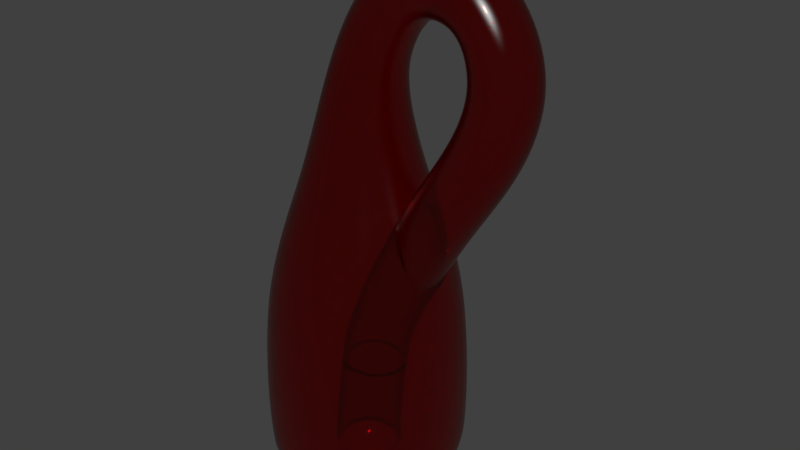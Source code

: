 # Source: Klein_Bottle_Thingiverse.blend  (saved by Blender 2.78.0; exported with 4.5.12 LTS)
import bpy
from mathutils import Matrix  # noqa: F401  (used for matrix-valued properties, if any)

bpy.ops.wm.read_factory_settings(use_empty=True)
scene = bpy.context.scene
scene.name = 'Scene'

# ---- collections
col_collection_1 = bpy.data.collections.new('Collection 1'); scene.collection.children.link(col_collection_1)

# ---- materials (node trees are filled in below, after node groups)
mat_material_006 = bpy.data.materials.new('Material.006')
mat_material_006.alpha_threshold = 0.0
mat_material_006.use_transparent_shadow = False
mat_material_006.roughness = 0.5

# ---- material node trees
mat_material_006.use_nodes = True; mat_material_006.node_tree.nodes.clear()
_N = mat_material_006.node_tree.nodes; _L = mat_material_006.node_tree.links
n0 = _N.new('ShaderNodeBsdfGlass'); n0.name = 'Glass BSDF'; n0.location = (-96, 373)
n0.distribution = 'BECKMANN'
n0.inputs[0].default_value = (1.0, 0.07047, 0.02663, 1.0)
n0.inputs[1].default_value = 0.1
n0.inputs[2].default_value = 1.45
n1 = _N.new('ShaderNodeBsdfAnisotropic'); n1.name = 'Glossy BSDF'; n1.location = (-92, 177)
n1.distribution = 'ASHIKHMIN_SHIRLEY'
n1.inputs[0].default_value = (0.7434, 0.8, 0.7823, 1.0)
n1.inputs[1].default_value = 0.3162
n2 = _N.new('ShaderNodeFresnel'); n2.name = 'Fresnel'; n2.location = (-87, 490)
n2.inputs[0].default_value = 1.45
n3 = _N.new('ShaderNodeOutputMaterial'); n3.name = 'Material Output'; n3.location = (726, 339)
n4 = _N.new('ShaderNodeMixShader'); n4.name = 'Mix Shader'; n4.location = (171, 306)
n5 = _N.new('ShaderNodeVolumeAbsorption'); n5.name = 'Volume Absorption'; n5.location = (433, 197)
n5.inputs[1].default_value = 0.2
n6 = _N.new('ShaderNodeMixShader'); n6.name = 'Mix Shader.001'; n6.location = (672, 126)
n7 = _N.new('ShaderNodeVolumeScatter'); n7.name = 'Volume Scatter'; n7.location = (436, 75)
n7.width = 140
n7.inputs[1].default_value = 0.4
n7.inputs[2].default_value = 0.1
_L.new(n0.outputs[0], n4.inputs[1])
_L.new(n4.outputs[0], n3.inputs[0])
_L.new(n1.outputs[0], n4.inputs[2])
_L.new(n2.outputs[0], n4.inputs[0])
_L.new(n5.outputs[0], n6.inputs[1])
_L.new(n7.outputs[0], n6.inputs[2])
_L.new(n6.outputs[0], n3.inputs[1])
n3.is_active_output = True

# ---- world
world_world = bpy.data.worlds.new('World'); scene.world = world_world
world_world.color = (0.05088, 0.05088, 0.05088)
world_world.use_sun_shadow = False
world_world.sun_shadow_jitter_overblur = 0.0
world_world.cycles.sampling_method = 'MANUAL'

# ---- meshes
me_plane_007 = bpy.data.meshes.new('Plane.007')
me_plane_007.from_pydata([(-7.246, -7.246, 0.538), (7.246, -7.246, 0.538), (-7.246, 7.246, 0.538), (7.246, 7.246, 0.538), (-22.31, -22.31, 39.26), (22.31, -22.31, 39.26), (-22.31, 22.31, 39.26), (22.31, 22.31, 39.26), (-13.13, -13.13, 62.14), (13.13, -13.13, 62.14), (-13.13, 13.13, 62.14), (13.13, 13.13, 62.14), (-8.567, -8.567, 79.11), (8.567, -8.567, 79.11), (-8.567, 8.567, 79.11), (8.567, 8.567, 79.11), (-3.261, -6.885, 94.85), (8.673, -6.885, 87.98), (-3.261, 6.885, 94.85), (8.673, 6.885, 87.98), (5.521, -6.885, 107.6), (12.9, -6.885, 95.96), (5.521, 6.885, 107.6), (12.9, 6.885, 95.96), (16.73, -6.885, 112.5), (17.71, -6.885, 98.72), (16.73, 6.885, 112.5), (17.71, 6.885, 98.72), (29.78, -6.885, 109.7), (23.9, -6.885, 97.27), (29.78, 6.885, 109.7), (23.9, 6.885, 97.27), (39.28, -6.885, 95.24), (25.81, -6.885, 92.4), (39.28, 6.885, 95.24), (25.81, 6.885, 92.4), (38.75, -6.886, 81.34), (25.63, -6.886, 85.53), (38.75, 6.885, 81.34), (25.63, 6.885, 85.53), (32.93, -6.886, 68.91), (20.74, -6.886, 75.32), (32.93, 6.885, 68.91), (20.74, 6.885, 75.32), (17.48, -6.886, 44.27), (5.294, -6.886, 50.68), (17.48, 6.885, 44.27), (5.294, 6.885, 50.68), (-3.589, -6.886, 30.83), (-3.589, 6.885, 30.83), (6.951, -6.886, 6.458), (-6.806, -6.886, 7.062), (6.951, 6.885, 6.458), (-6.806, 6.885, 7.062), (13.85, 6.885, 65.35), (13.85, -6.886, 65.35), (24.95, -6.886, 57.2), (24.95, 6.885, 57.2), (-22.31, 22.31, 0.538), (-22.31, -22.31, 0.538), (22.31, -22.31, 0.538), (22.31, 22.31, 0.538), (-20.16, 20.16, 0.538), (-9.257, 9.257, 0.538), (-9.257, -9.257, 0.538), (-20.16, -20.16, 0.538), (9.257, -9.257, 0.538), (20.16, -20.16, 0.538), (9.257, 9.257, 0.538), (20.16, 20.16, 0.538), (10.17, -6.886, 30.23), (10.17, 6.885, 30.23), (9.039, 6.885, 22.31), (7.909, 6.885, 14.38), (7.909, -6.886, 14.38), (9.039, -6.886, 22.31), (-4.719, 6.885, 22.91), (-5.848, 6.885, 14.99), (-4.719, -6.886, 22.91), (-5.848, -6.886, 14.99), (9.039, 6.885, 22.31), (9.039, -6.886, 22.31), (-4.719, 6.885, 22.91), (-4.719, -6.886, 22.91), (-17.05, 17.05, 0.538), (-17.05, -17.05, 0.538), (17.05, -17.05, 0.538), (17.05, 17.05, 0.538)], [], [(53, 51, 0, 2), (5, 7, 11, 9), (61, 58, 6, 7), (59, 60, 5, 4), (60, 61, 7, 5), (58, 59, 4, 6), (9, 11, 15, 13), (6, 4, 8, 10), (7, 6, 10, 11), (4, 5, 9, 8), (15, 14, 18, 19), (10, 8, 12, 14), (11, 10, 14, 15), (8, 9, 13, 12), (17, 19, 23, 21), (12, 13, 17, 16), (13, 15, 19, 17), (14, 12, 16, 18), (22, 20, 24, 26), (18, 16, 20, 22), (19, 18, 22, 23), (16, 17, 21, 20), (30, 26, 24, 28), (23, 22, 26, 27), (20, 21, 25, 24), (21, 23, 27, 25), (29, 31, 35, 33), (31, 27, 26, 30), (29, 25, 27, 31), (28, 24, 25, 29), (35, 34, 38, 39), (30, 28, 32, 34), (31, 30, 34, 35), (28, 29, 33, 32), (36, 37, 41, 40), (32, 33, 37, 36), (33, 35, 39, 37), (34, 32, 36, 38), (55, 54, 47, 45), (37, 39, 43, 41), (38, 36, 40, 42), (39, 38, 42, 43), (47, 46, 71, 49), (57, 56, 44, 46), (54, 57, 46, 47), (56, 55, 45, 44), (72, 71, 70, 75), (44, 45, 48, 70), (45, 47, 49, 48), (46, 44, 70, 71), (52, 53, 2, 3), (76, 49, 71, 72), (78, 48, 49, 76), (75, 70, 48, 78), (40, 41, 55, 56), (43, 42, 57, 54), (42, 40, 56, 57), (41, 43, 54, 55), (62, 65, 59, 58), (65, 67, 60, 59), (67, 69, 61, 60), (69, 62, 58, 61), (51, 50, 1, 0), (50, 52, 3, 1), (3, 2, 63, 68), (87, 84, 62, 69), (1, 3, 68, 66), (86, 87, 69, 67), (0, 1, 66, 64), (85, 86, 67, 65), (2, 0, 64, 63), (84, 85, 65, 62), (50, 51, 79, 74), (74, 79, 83, 81), (51, 53, 77, 79), (73, 74, 81, 80), (53, 52, 73, 77), (77, 73, 80, 82), (52, 50, 74, 73), (79, 77, 82, 83), (63, 64, 85, 84), (64, 66, 86, 85), (66, 68, 87, 86), (68, 63, 84, 87)])
me_plane_007.polygons.foreach_set('use_smooth', [True] * 84)
_k = {(0, 2): 1.0, (0, 1): 1.0, (1, 3): 1.0, (2, 3): 1.0}
me_plane_007.attributes.new('crease_edge', 'FLOAT', 'EDGE').data.foreach_set('value', [_k.get((min(e.vertices), max(e.vertices)), 0.0) for e in me_plane_007.edges])
me_plane_007.materials.append(mat_material_006)
me_plane_007.use_remesh_preserve_volume = False
me_plane_007.use_remesh_preserve_attributes = False
me_plane_007.use_mirror_vertex_groups = False
me_plane_007.update()

# ---- objects
ob_klein_bottle = bpy.data.objects.new('Klein Bottle', me_plane_007)

# ---- transforms, parenting, visibility, modifiers, constraints
ob_klein_bottle.location = (0.0, 0.0, 0.0)
ob_klein_bottle.lineart.crease_threshold = 0.0
_m = ob_klein_bottle.modifiers.new('Subsurf', 'SUBSURF')
_m.uv_smooth = 'PRESERVE_CORNERS'
_m.levels = 3
_m.render_levels = 3
_m.show_only_control_edges = False
_m = ob_klein_bottle.modifiers.new('Solidify', 'SOLIDIFY')
_m.thickness = 0.75
_m.offset = 0.0
_m.nonmanifold_thickness_mode = 'FIXED'
_m.nonmanifold_merge_threshold = 0.0003

# ---- collection membership
col_collection_1.objects.link(ob_klein_bottle)

# ---- scene / render settings (as saved in the file)
scene.frame_start = 1; scene.frame_end = 250; scene.frame_set(1)
scene.render.engine = 'BLENDER_EEVEE_NEXT'
scene.render.resolution_percentage = 50
scene.render.dither_intensity = 0.0
scene.cycles.use_denoising = False
scene.cycles.samples = 128
scene.cycles.sampling_pattern = 'TABULATED_SOBOL'
scene.cycles.light_sampling_threshold = 0.0
scene.cycles.use_adaptive_sampling = False
scene.cycles.use_light_tree = False
scene.cycles.blur_glossy = 0.0
scene.cycles.sample_clamp_indirect = 0.0
scene.view_settings.view_transform = 'Standard'
bpy.context.view_layer.update()

# ---- added for rendering (the .blend has no active camera and no usable light): camera, sun
cam_auto = bpy.data.cameras.new('AutoCamera')
cam_auto.lens = 50.0
cam_auto.sensor_width = 36.0
cam_auto.clip_end = 2149.02
ob_auto_camera = bpy.data.objects.new('AutoCamera', cam_auto)
scene.collection.objects.link(ob_auto_camera)
ob_auto_camera.location = (131.38, -146.942, 153.586)
ob_auto_camera.rotation_euler = (1.09748, -7.21219e-08, 0.694738)
scene.camera = ob_auto_camera
light_auto_sun = bpy.data.lights.new('AutoSun', 'SUN')
light_auto_sun.energy = 3.0
light_auto_sun.angle = 0.0523599
ob_auto_sun = bpy.data.objects.new('AutoSun', light_auto_sun)
scene.collection.objects.link(ob_auto_sun)
ob_auto_sun.rotation_euler = (0.872665, 0.174533, 0.523599)
bpy.context.view_layer.update()
